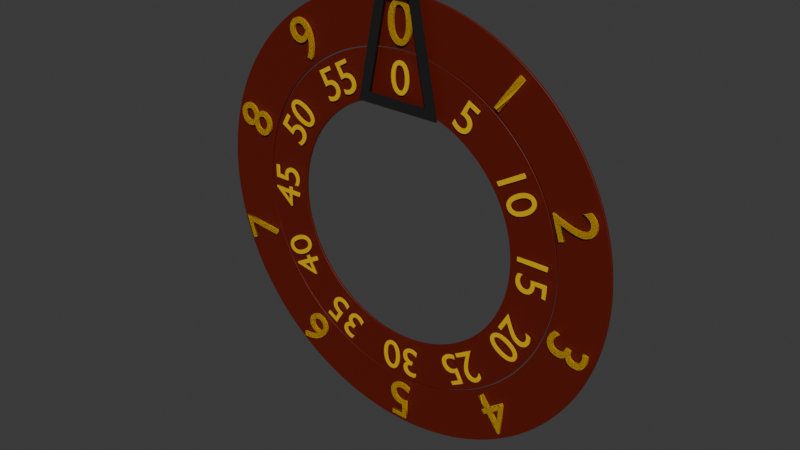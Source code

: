 # Source: StartButton_001.blend  (saved by Blender 4.5.90; exported with 4.5.12 LTS)
import bpy
from mathutils import Matrix  # noqa: F401  (used for matrix-valued properties, if any)

bpy.ops.wm.read_factory_settings(use_empty=True)
scene = bpy.context.scene
scene.name = 'Scene'

# ---- collections
col_collection = bpy.data.collections.new('Collection'); scene.collection.children.link(col_collection)
col_clock = bpy.data.collections.new('Clock'); scene.collection.children.link(col_clock)
col_minutes = bpy.data.collections.new('Minutes'); col_clock.children.link(col_minutes)
col_seconds = bpy.data.collections.new('Seconds'); col_clock.children.link(col_seconds)

# ---- materials (node trees are filled in below, after node groups)
mat_counterframe = bpy.data.materials.new('CounterFrame')
mat_minutesring = bpy.data.materials.new('MinutesRing')
mat_material = bpy.data.materials.new('Material')

# ---- material node trees
mat_counterframe.use_nodes = True; mat_counterframe.node_tree.nodes.clear()
_N = mat_counterframe.node_tree.nodes; _L = mat_counterframe.node_tree.links
n0 = _N.new('ShaderNodeBsdfPrincipled'); n0.name = 'Principled BSDF'; n0.location = (-200, 100)
n0.inputs[0].default_value = (0.01281, 0.01281, 0.01281, 1.0)
n1 = _N.new('ShaderNodeOutputMaterial'); n1.name = 'Material Output'; n1.location = (200, 100)
_L.new(n0.outputs[0], n1.inputs[0])
n1.is_active_output = True
mat_minutesring.use_nodes = True; mat_minutesring.node_tree.nodes.clear()
_N = mat_minutesring.node_tree.nodes; _L = mat_minutesring.node_tree.links
n0 = _N.new('ShaderNodeBsdfPrincipled'); n0.name = 'Principled BSDF'; n0.location = (-200, 100)
n0.inputs[0].default_value = (0.1215, 0.006058, 0.0, 1.0)
n1 = _N.new('ShaderNodeOutputMaterial'); n1.name = 'Material Output'; n1.location = (200, 100)
_L.new(n0.outputs[0], n1.inputs[0])
n1.is_active_output = True
mat_material.use_nodes = True; mat_material.node_tree.nodes.clear()
_N = mat_material.node_tree.nodes; _L = mat_material.node_tree.links
n0 = _N.new('ShaderNodeBsdfPrincipled'); n0.name = 'Principled BSDF'; n0.location = (-200, 100)
n0.inputs[0].default_value = (0.8006, 0.4787, 0.0, 1.0)
n1 = _N.new('ShaderNodeOutputMaterial'); n1.name = 'Material Output'; n1.location = (200, 100)
_L.new(n0.outputs[0], n1.inputs[0])
n1.is_active_output = True

# ---- world
world_world = bpy.data.worlds.new('World'); scene.world = world_world
world_world.use_nodes = True; world_world.node_tree.nodes.clear()
_N = world_world.node_tree.nodes; _L = world_world.node_tree.links
n0 = _N.new('ShaderNodeOutputWorld'); n0.name = 'World Output'; n0.location = (200, 100)
n1 = _N.new('ShaderNodeBackground'); n1.name = 'Background'; n1.location = (-200, 100)
n1.inputs[0].default_value = (0.05088, 0.05088, 0.05088, 1.0)
_L.new(n1.outputs[0], n0.inputs[0])
n0.is_active_output = True
world_world.color = (0.05088, 0.05088, 0.05088)
world_world.sun_shadow_jitter_overblur = 0.0

# ---- meshes
me_cube = bpy.data.meshes.new('Cube')
me_cube.from_pydata([(-0.1959, -0.05815, -0.2481), (-0.09586, -0.05815, 0.2481), (0.1959, -0.05815, -0.2481), (0.09586, -0.05815, 0.2481), (-0.1426, -0.05815, -0.2044), (-0.06016, -0.05815, 0.2044), (0.06016, -0.05815, 0.2044), (0.1426, -0.05815, -0.2044), (-0.1959, -0.06815, -0.2481), (-0.09586, -0.06815, 0.2481), (0.1959, -0.06815, -0.2481), (0.09586, -0.06815, 0.2481), (-0.1426, -0.06815, -0.2044), (-0.06016, -0.06815, 0.2044), (0.06016, -0.06815, 0.2044), (0.1426, -0.06815, -0.2044)], [], [(13, 5, 6, 14), (5, 4, 0, 1), (7, 6, 3, 2), (4, 7, 2, 0), (6, 5, 1, 3), (14, 6, 7, 15), (13, 9, 8, 12), (15, 10, 11, 14), (12, 8, 10, 15), (14, 11, 9, 13), (2, 10, 8, 0), (0, 8, 9, 1), (1, 9, 11, 3), (3, 11, 10, 2), (15, 7, 4, 12), (12, 4, 5, 13)])
_uv = me_cube.uv_layers.new(name='UVMap')
_uv.uv.foreach_set('vector', [0.0, 0.0, 0.0, 0.0, 0.0, 0.0, 0.0, 0.0, 0.0, 0.0, 0.0, 0.0, 0.0, 0.0, 0.0, 0.0, 0.0, 0.0, 0.0, 0.0, 0.0, 0.0, 0.0, 0.0, 0.0, 0.0, 0.0, 0.0, 0.0, 0.0, 0.0, 0.0, 0.0, 0.0, 0.0, 0.0, 0.0, 0.0, 0.0, 0.0, 0.0, 0.0, 0.0, 0.0, 0.0, 0.0, 0.0, 0.0, 0.0, 0.0, 0.0, 0.0, 0.0, 0.0, 0.0, 0.0, 0.0, 0.0, 0.0, 0.0, 0.0, 0.0, 0.0, 0.0, 0.0, 0.0, 0.0, 0.0, 0.0, 0.0, 0.0, 0.0, 0.0, 0.0, 0.0, 0.0, 0.0, 0.0, 0.0, 0.0, 0.0, 0.0, 0.0, 0.0, 0.0, 0.0, 0.0, 0.0, 0.0, 0.0, 0.0, 0.0, 0.0, 0.0, 0.0, 0.0, 0.0, 0.0, 0.0, 0.0, 0.0, 0.0, 0.0, 0.0, 0.0, 0.0, 0.0, 0.0, 0.0, 0.0, 0.0, 0.0, 0.0, 0.0, 0.0, 0.0, 0.0, 0.0, 0.0, 0.0, 0.0, 0.0, 0.0, 0.0, 0.0, 0.0, 0.0, 0.0])
me_cube.materials.append(mat_counterframe)
me_cube.update()
me_circle = bpy.data.meshes.new('Circle')
me_circle.from_pydata([(0.0, 1.0, 0.0), (-0.1951, 0.9808, 0.0), (-0.3827, 0.9239, 0.0), (-0.5556, 0.8315, 0.0), (-0.7071, 0.7071, 0.0), (-0.8315, 0.5556, 0.0), (-0.9239, 0.3827, 0.0), (-0.9808, 0.1951, 0.0), (-1.0, 0.0, 0.0), (-0.9808, -0.1951, 0.0), (-0.9239, -0.3827, 0.0), (-0.8315, -0.5556, 0.0), (-0.7071, -0.7071, 0.0), (-0.5556, -0.8315, 0.0), (-0.3827, -0.9239, 0.0), (-0.1951, -0.9808, 0.0), (0.0, -1.0, 0.0), (0.1951, -0.9808, 0.0), (0.3827, -0.9239, 0.0), (0.5556, -0.8315, 0.0), (0.7071, -0.7071, 0.0), (0.8315, -0.5556, 0.0), (0.9239, -0.3827, 0.0), (0.9808, -0.1951, 0.0), (1.0, 0.0, 0.0), (0.9808, 0.1951, 0.0), (0.9239, 0.3827, 0.0), (0.8315, 0.5556, 0.0), (0.7071, 0.7071, 0.0), (0.5556, 0.8315, 0.0), (0.3827, 0.9239, 0.0), (0.1951, 0.9808, 0.0), (-0.1494, 0.7513, -4.913e-17), (-4.285e-10, 0.766, -4.913e-17), (-0.2931, 0.7077, -4.913e-17), (-0.4256, 0.6369, -4.913e-17), (-0.5417, 0.5417, -4.913e-17), (-0.6369, 0.4256, -4.913e-17), (-0.7077, 0.2931, -4.913e-17), (-0.7513, 0.1494, -4.913e-17), (-0.766, 1.224e-10, -4.913e-17), (-0.7513, -0.1494, -4.913e-17), (-0.7077, -0.2931, -4.913e-17), (-0.6369, -0.4256, -4.913e-17), (-0.5417, -0.5417, -4.913e-17), (-0.4256, -0.6369, -4.913e-17), (-0.2931, -0.7077, -4.913e-17), (-0.1494, -0.7513, -4.913e-17), (-4.285e-10, -0.766, -4.913e-17), (0.1494, -0.7513, -4.913e-17), (0.2931, -0.7077, -4.913e-17), (0.4256, -0.6369, -4.913e-17), (0.5417, -0.5417, -4.913e-17), (0.6369, -0.4256, -4.913e-17), (0.7077, -0.2931, -4.913e-17), (0.7513, -0.1494, -4.913e-17), (0.766, 1.224e-10, -4.913e-17), (0.7513, 0.1494, -4.913e-17), (0.7077, 0.2931, -4.913e-17), (0.6369, 0.4256, -4.913e-17), (0.5417, 0.5417, -4.913e-17), (0.4256, 0.6369, -4.913e-17), (0.2931, 0.7077, -4.913e-17), (0.1494, 0.7513, -4.913e-17), (-1.704e-26, 1.0, 0.01), (-0.1951, 0.9808, 0.01), (-0.3827, 0.9239, 0.01), (-0.5556, 0.8315, 0.01), (-0.7071, 0.7071, 0.01), (-0.8315, 0.5556, 0.01), (-0.9239, 0.3827, 0.01), (-0.9808, 0.1951, 0.01), (-1.0, 0.0, 0.01), (-0.9808, -0.1951, 0.01), (-0.9239, -0.3827, 0.01), (-0.8315, -0.5556, 0.01), (-0.7071, -0.7071, 0.01), (-0.5556, -0.8315, 0.01), (-0.3827, -0.9239, 0.01), (-0.1951, -0.9808, 0.01), (-1.704e-26, -1.0, 0.01), (0.1951, -0.9808, 0.01), (0.3827, -0.9239, 0.01), (0.5556, -0.8315, 0.01), (0.7071, -0.7071, 0.01), (0.8315, -0.5556, 0.01), (0.9239, -0.3827, 0.01), (0.9808, -0.1951, 0.01), (1.0, 0.0, 0.01), (0.9808, 0.1951, 0.01), (0.9239, 0.3827, 0.01), (0.8315, 0.5556, 0.01), (0.7071, 0.7071, 0.01), (0.5556, 0.8315, 0.01), (0.3827, 0.9239, 0.01), (0.1951, 0.9808, 0.01), (-0.1494, 0.7513, 0.01), (-4.285e-10, 0.766, 0.01), (-0.2931, 0.7077, 0.01), (-0.4256, 0.6369, 0.01), (-0.5417, 0.5417, 0.01), (-0.6369, 0.4256, 0.01), (-0.7077, 0.2931, 0.01), (-0.7513, 0.1494, 0.01), (-0.766, 1.224e-10, 0.01), (-0.7513, -0.1494, 0.01), (-0.7077, -0.2931, 0.01), (-0.6369, -0.4256, 0.01), (-0.5417, -0.5417, 0.01), (-0.4256, -0.6369, 0.01), (-0.2931, -0.7077, 0.01), (-0.1494, -0.7513, 0.01), (-4.285e-10, -0.766, 0.01), (0.1494, -0.7513, 0.01), (0.2931, -0.7077, 0.01), (0.4256, -0.6369, 0.01), (0.5417, -0.5417, 0.01), (0.6369, -0.4256, 0.01), (0.7077, -0.2931, 0.01), (0.7513, -0.1494, 0.01), (0.766, 1.224e-10, 0.01), (0.7513, 0.1494, 0.01), (0.7077, 0.2931, 0.01), (0.6369, 0.4256, 0.01), (0.5417, 0.5417, 0.01), (0.4256, 0.6369, 0.01), (0.2931, 0.7077, 0.01), (0.1494, 0.7513, 0.01)], [], [(96, 98, 34, 32), (32, 1, 0, 33), (34, 2, 1, 32), (35, 3, 2, 34), (36, 4, 3, 35), (37, 5, 4, 36), (38, 6, 5, 37), (39, 7, 6, 38), (40, 8, 7, 39), (41, 9, 8, 40), (42, 10, 9, 41), (43, 11, 10, 42), (44, 12, 11, 43), (45, 13, 12, 44), (46, 14, 13, 45), (47, 15, 14, 46), (48, 16, 15, 47), (49, 17, 16, 48), (50, 18, 17, 49), (51, 19, 18, 50), (52, 20, 19, 51), (53, 21, 20, 52), (54, 22, 21, 53), (55, 23, 22, 54), (56, 24, 23, 55), (57, 25, 24, 56), (58, 26, 25, 57), (59, 27, 26, 58), (60, 28, 27, 59), (61, 29, 28, 60), (62, 30, 29, 61), (63, 31, 30, 62), (33, 0, 31, 63), (98, 99, 35, 34), (96, 97, 64, 65), (98, 96, 65, 66), (99, 98, 66, 67), (100, 99, 67, 68), (101, 100, 68, 69), (102, 101, 69, 70), (103, 102, 70, 71), (104, 103, 71, 72), (105, 104, 72, 73), (106, 105, 73, 74), (107, 106, 74, 75), (108, 107, 75, 76), (109, 108, 76, 77), (110, 109, 77, 78), (111, 110, 78, 79), (112, 111, 79, 80), (113, 112, 80, 81), (114, 113, 81, 82), (115, 114, 82, 83), (116, 115, 83, 84), (117, 116, 84, 85), (118, 117, 85, 86), (119, 118, 86, 87), (120, 119, 87, 88), (121, 120, 88, 89), (122, 121, 89, 90), (123, 122, 90, 91), (124, 123, 91, 92), (125, 124, 92, 93), (126, 125, 93, 94), (127, 126, 94, 95), (97, 127, 95, 64), (19, 20, 84, 83), (6, 7, 71, 70), (20, 21, 85, 84), (7, 8, 72, 71), (21, 22, 86, 85), (8, 9, 73, 72), (22, 23, 87, 86), (9, 10, 74, 73), (23, 24, 88, 87), (10, 11, 75, 74), (24, 25, 89, 88), (11, 12, 76, 75), (25, 26, 90, 89), (12, 13, 77, 76), (26, 27, 91, 90), (13, 14, 78, 77), (0, 1, 65, 64), (27, 28, 92, 91), (14, 15, 79, 78), (1, 2, 66, 65), (28, 29, 93, 92), (15, 16, 80, 79), (2, 3, 67, 66), (29, 30, 94, 93), (16, 17, 81, 80), (3, 4, 68, 67), (30, 31, 95, 94), (17, 18, 82, 81), (4, 5, 69, 68), (31, 0, 64, 95), (18, 19, 83, 82), (5, 6, 70, 69), (99, 100, 36, 35), (100, 101, 37, 36), (101, 102, 38, 37), (102, 103, 39, 38), (103, 104, 40, 39), (104, 105, 41, 40), (105, 106, 42, 41), (106, 107, 43, 42), (107, 108, 44, 43), (108, 109, 45, 44), (109, 110, 46, 45), (110, 111, 47, 46), (111, 112, 48, 47), (112, 113, 49, 48), (113, 114, 50, 49), (114, 115, 51, 50), (115, 116, 52, 51), (116, 117, 53, 52), (117, 118, 54, 53), (118, 119, 55, 54), (119, 120, 56, 55), (120, 121, 57, 56), (121, 122, 58, 57), (122, 123, 59, 58), (123, 124, 60, 59), (124, 125, 61, 60), (125, 126, 62, 61), (126, 127, 63, 62), (127, 97, 33, 63), (97, 96, 32, 33)])
_uv = me_circle.uv_layers.new(name='UVMap')
_uv.uv.foreach_set('vector', [0.0, 0.0, 0.0, 0.0, 0.0, 0.0, 0.0, 0.0, 0.0, 0.0, 0.0, 0.0, 0.0, 0.0, 0.0, 0.0, 0.0, 0.0, 0.0, 0.0, 0.0, 0.0, 0.0, 0.0, 0.0, 0.0, 0.0, 0.0, 0.0, 0.0, 0.0, 0.0, 0.0, 0.0, 0.0, 0.0, 0.0, 0.0, 0.0, 0.0, 0.0, 0.0, 0.0, 0.0, 0.0, 0.0, 0.0, 0.0, 0.0, 0.0, 0.0, 0.0, 0.0, 0.0, 0.0, 0.0, 0.0, 0.0, 0.0, 0.0, 0.0, 0.0, 0.0, 0.0, 0.0, 0.0, 0.0, 0.0, 0.0, 0.0, 0.0, 0.0, 0.0, 0.0, 0.0, 0.0, 0.0, 0.0, 0.0, 0.0, 0.0, 0.0, 0.0, 0.0, 0.0, 0.0, 0.0, 0.0, 0.0, 0.0, 0.0, 0.0, 0.0, 0.0, 0.0, 0.0, 0.0, 0.0, 0.0, 0.0, 0.0, 0.0, 0.0, 0.0, 0.0, 0.0, 0.0, 0.0, 0.0, 0.0, 0.0, 0.0, 0.0, 0.0, 0.0, 0.0, 0.0, 0.0, 0.0, 0.0, 0.0, 0.0, 0.0, 0.0, 0.0, 0.0, 0.0, 0.0, 0.0, 0.0, 0.0, 0.0, 0.0, 0.0, 0.0, 0.0, 0.0, 0.0, 0.0, 0.0, 0.0, 0.0, 0.0, 0.0, 0.0, 0.0, 0.0, 0.0, 0.0, 0.0, 0.0, 0.0, 0.0, 0.0, 0.0, 0.0, 0.0, 0.0, 0.0, 0.0, 0.0, 0.0, 0.0, 0.0, 0.0, 0.0, 0.0, 0.0, 0.0, 0.0, 0.0, 0.0, 0.0, 0.0, 0.0, 0.0, 0.0, 0.0, 0.0, 0.0, 0.0, 0.0, 0.0, 0.0, 0.0, 0.0, 0.0, 0.0, 0.0, 0.0, 0.0, 0.0, 0.0, 0.0, 0.0, 0.0, 0.0, 0.0, 0.0, 0.0, 0.0, 0.0, 0.0, 0.0, 0.0, 0.0, 0.0, 0.0, 0.0, 0.0, 0.0, 0.0, 0.0, 0.0, 0.0, 0.0, 0.0, 0.0, 0.0, 0.0, 0.0, 0.0, 0.0, 0.0, 0.0, 0.0, 0.0, 0.0, 0.0, 0.0, 0.0, 0.0, 0.0, 0.0, 0.0, 0.0, 0.0, 0.0, 0.0, 0.0, 0.0, 0.0, 0.0, 0.0, 0.0, 0.0, 0.0, 0.0, 0.0, 0.0, 0.0, 0.0, 0.0, 0.0, 0.0, 0.0, 0.0, 0.0, 0.0, 0.0, 0.0, 0.0, 0.0, 0.0, 0.0, 0.0, 0.0, 0.0, 0.0, 0.0, 0.0, 0.0, 0.0, 0.0, 0.0, 0.0, 0.0, 0.0, 0.0, 0.0, 0.0, 0.0, 0.0, 0.0, 0.0, 0.0, 0.0, 0.0, 0.0, 0.0, 0.0, 0.0, 0.0, 0.0, 0.0, 0.0, 0.0, 0.0, 0.0, 0.0, 0.0, 0.0, 0.0, 0.0, 0.0, 0.0, 0.0, 0.0, 0.0, 0.0, 0.0, 0.0, 0.0, 0.0, 0.0, 0.0, 0.0, 0.0, 0.0, 0.0, 0.0, 0.0, 0.0, 0.0, 0.0, 0.0, 0.0, 0.0, 0.0, 0.0, 0.0, 0.0, 0.0, 0.0, 0.0, 0.0, 0.0, 0.0, 0.0, 0.0, 0.0, 0.0, 0.0, 0.0, 0.0, 0.0, 0.0, 0.0, 0.0, 0.0, 0.0, 0.0, 0.0, 0.0, 0.0, 0.0, 0.0, 0.0, 0.0, 0.0, 0.0, 0.0, 0.0, 0.0, 0.0, 0.0, 0.0, 0.0, 0.0, 0.0, 0.0, 0.0, 0.0, 0.0, 0.0, 0.0, 0.0, 0.0, 0.0, 0.0, 0.0, 0.0, 0.0, 0.0, 0.0, 0.0, 0.0, 0.0, 0.0, 0.0, 0.0, 0.0, 0.0, 0.0, 0.0, 0.0, 0.0, 0.0, 0.0, 0.0, 0.0, 0.0, 0.0, 0.0, 0.0, 0.0, 0.0, 0.0, 0.0, 0.0, 0.0, 0.0, 0.0, 0.0, 0.0, 0.0, 0.0, 0.0, 0.0, 0.0, 0.0, 0.0, 0.0, 0.0, 0.0, 0.0, 0.0, 0.0, 0.0, 0.0, 0.0, 0.0, 0.0, 0.0, 0.0, 0.0, 0.0, 0.0, 0.0, 0.0, 0.0, 0.0, 0.0, 0.0, 0.0, 0.0, 0.0, 0.0, 0.0, 0.0, 0.0, 0.0, 0.0, 0.0, 0.0, 0.0, 0.0, 0.0, 0.0, 0.0, 0.0, 0.0, 0.0, 0.0, 0.0, 0.0, 0.0, 0.0, 0.0, 0.0, 0.0, 0.0, 0.0, 0.0, 0.0, 0.0, 0.0, 0.0, 0.0, 0.0, 0.0, 0.0, 0.0, 0.0, 0.0, 0.0, 0.0, 0.0, 0.0, 0.0, 0.0, 0.0, 0.0, 0.0, 0.0, 0.0, 0.0, 0.0, 0.0, 0.0, 0.0, 0.0, 0.0, 0.0, 0.0, 0.0, 0.0, 0.0, 0.0, 0.0, 0.0, 0.0, 0.0, 0.0, 0.0, 0.0, 0.0, 0.0, 0.0, 0.0, 0.0, 0.0, 0.0, 0.0, 0.0, 0.0, 0.0, 0.0, 0.0, 0.0, 0.0, 0.0, 0.0, 0.0, 0.0, 0.0, 0.0, 0.0, 0.0, 0.0, 0.0, 0.0, 0.0, 0.0, 0.0, 0.0, 0.0, 0.0, 0.0, 0.0, 0.0, 0.0, 0.0, 0.0, 0.0, 0.0, 0.0, 0.0, 0.0, 0.0, 0.0, 0.0, 0.0, 0.0, 0.0, 0.0, 0.0, 0.0, 0.0, 0.0, 0.0, 0.0, 0.0, 0.0, 0.0, 0.0, 0.0, 0.0, 0.0, 0.0, 0.0, 0.0, 0.0, 0.0, 0.0, 0.0, 0.0, 0.0, 0.0, 0.0, 0.0, 0.0, 0.0, 0.0, 0.0, 0.0, 0.0, 0.0, 0.0, 0.0, 0.0, 0.0, 0.0, 0.0, 0.0, 0.0, 0.0, 0.0, 0.0, 0.0, 0.0, 0.0, 0.0, 0.0, 0.0, 0.0, 0.0, 0.0, 0.0, 0.0, 0.0, 0.0, 0.0, 0.0, 0.0, 0.0, 0.0, 0.0, 0.0, 0.0, 0.0, 0.0, 0.0, 0.0, 0.0, 0.0, 0.0, 0.0, 0.0, 0.0, 0.0, 0.0, 0.0, 0.0, 0.0, 0.0, 0.0, 0.0, 0.0, 0.0, 0.0, 0.0, 0.0, 0.0, 0.0, 0.0, 0.0, 0.0, 0.0, 0.0, 0.0, 0.0, 0.0, 0.0, 0.0, 0.0, 0.0, 0.0, 0.0, 0.0, 0.0, 0.0, 0.0, 0.0, 0.0, 0.0, 0.0, 0.0, 0.0, 0.0, 0.0, 0.0, 0.0, 0.0, 0.0, 0.0, 0.0, 0.0, 0.0, 0.0, 0.0, 0.0, 0.0, 0.0, 0.0, 0.0, 0.0, 0.0, 0.0, 0.0, 0.0, 0.0, 0.0, 0.0, 0.0, 0.0, 0.0, 0.0, 0.0, 0.0, 0.0, 0.0, 0.0, 0.0, 0.0, 0.0, 0.0, 0.0, 0.0, 0.0, 0.0, 0.0, 0.0, 0.0, 0.0, 0.0, 0.0, 0.0, 0.0, 0.0, 0.0, 0.0, 0.0, 0.0, 0.0, 0.0, 0.0, 0.0, 0.0, 0.0, 0.0, 0.0, 0.0, 0.0, 0.0, 0.0, 0.0, 0.0, 0.0, 0.0, 0.0, 0.0, 0.0, 0.0, 0.0, 0.0, 0.0, 0.0, 0.0, 0.0, 0.0, 0.0, 0.0, 0.0, 0.0, 0.0, 0.0, 0.0, 0.0, 0.0, 0.0, 0.0, 0.0, 0.0, 0.0, 0.0, 0.0, 0.0, 0.0, 0.0, 0.0, 0.0, 0.0, 0.0, 0.0, 0.0, 0.0, 0.0, 0.0, 0.0, 0.0, 0.0, 0.0, 0.0, 0.0, 0.0, 0.0, 0.0, 0.0, 0.0, 0.0, 0.0, 0.0, 0.0, 0.0, 0.0, 0.0, 0.0, 0.0, 0.0, 0.0, 0.0, 0.0, 0.0, 0.0, 0.0, 0.0, 0.0, 0.0, 0.0, 0.0, 0.0, 0.0, 0.0, 0.0, 0.0, 0.0, 0.0, 0.0, 0.0, 0.0, 0.0, 0.0, 0.0, 0.0, 0.0, 0.0, 0.0, 0.0, 0.0, 0.0, 0.0, 0.0, 0.0, 0.0, 0.0, 0.0, 0.0, 0.0, 0.0, 0.0, 0.0, 0.0, 0.0, 0.0, 0.0, 0.0, 0.0, 0.0, 0.0, 0.0, 0.0, 0.0, 0.0, 0.0, 0.0, 0.0, 0.0, 0.0, 0.0, 0.0, 0.0, 0.0, 0.0, 0.0, 0.0, 0.0, 0.0, 0.0, 0.0, 0.0, 0.0, 0.0, 0.0, 0.0, 0.0, 0.0, 0.0, 0.0, 0.0, 0.0, 0.0, 0.0, 0.0, 0.0, 0.0, 0.0, 0.0, 0.0, 0.0, 0.0, 0.0, 0.0, 0.0, 0.0, 0.0, 0.0, 0.0, 0.0, 0.0, 0.0, 0.0, 0.0, 0.0, 0.0, 0.0, 0.0, 0.0, 0.0, 0.0, 0.0, 0.0, 0.0, 0.0, 0.0, 0.0, 0.0, 0.0, 0.0, 0.0, 0.0, 0.0, 0.0, 0.0, 0.0, 0.0, 0.0, 0.0, 0.0, 0.0, 0.0, 0.0, 0.0, 0.0, 0.0, 0.0, 0.0, 0.0, 0.0, 0.0, 0.0, 0.0, 0.0, 0.0, 0.0, 0.0, 0.0, 0.0, 0.0, 0.0, 0.0, 0.0, 0.0, 0.0, 0.0, 0.0, 0.0, 0.0, 0.0, 0.0, 0.0, 0.0, 0.0, 0.0, 0.0, 0.0, 0.0, 0.0, 0.0, 0.0, 0.0, 0.0, 0.0, 0.0, 0.0, 0.0, 0.0, 0.0, 0.0, 0.0, 0.0, 0.0, 0.0, 0.0, 0.0, 0.0, 0.0, 0.0, 0.0, 0.0, 0.0, 0.0, 0.0, 0.0, 0.0, 0.0, 0.0, 0.0, 0.0, 0.0, 0.0, 0.0, 0.0, 0.0, 0.0, 0.0, 0.0, 0.0, 0.0, 0.0, 0.0, 0.0, 0.0, 0.0])
me_circle.materials.append(mat_minutesring)
me_circle.update()
me_circle_002 = bpy.data.meshes.new('Circle.002')
me_circle_002.from_pydata([(-0.1485, 0.7466, 3.127e-05), (-4.316e-10, 0.7612, 3.127e-05), (-0.2913, 0.7033, 3.127e-05), (-0.4229, 0.6329, 3.127e-05), (-0.5383, 0.5383, 3.127e-05), (-0.6329, 0.4229, 3.127e-05), (-0.7033, 0.2913, 3.127e-05), (-0.7466, 0.1485, 3.127e-05), (-0.7612, 9.181e-11, 3.127e-05), (-0.7466, -0.1485, 3.127e-05), (-0.7033, -0.2913, 3.127e-05), (-0.6329, -0.4229, 3.127e-05), (-0.5383, -0.5383, 3.127e-05), (-0.4229, -0.6329, 3.127e-05), (-0.2913, -0.7033, 3.127e-05), (-0.1485, -0.7466, 3.127e-05), (-4.316e-10, -0.7612, 3.127e-05), (0.1485, -0.7466, 3.127e-05), (0.2913, -0.7033, 3.127e-05), (0.4229, -0.6329, 3.127e-05), (0.5383, -0.5383, 3.127e-05), (0.6329, -0.4229, 3.127e-05), (0.7033, -0.2913, 3.127e-05), (0.7466, -0.1485, 3.127e-05), (0.7612, 9.181e-11, 3.127e-05), (0.7466, 0.1485, 3.127e-05), (0.7033, 0.2913, 3.127e-05), (0.6329, 0.4229, 3.127e-05), (0.5383, 0.5383, 3.127e-05), (0.4229, 0.6329, 3.127e-05), (0.2913, 0.7033, 3.127e-05), (0.1485, 0.7466, 3.127e-05), (-0.107, 0.5382, 3.128e-05), (1.299e-10, 0.5487, 3.128e-05), (-0.21, 0.5069, 3.128e-05), (-0.3048, 0.4562, 3.128e-05), (-0.388, 0.388, 3.128e-05), (-0.4562, 0.3048, 3.128e-05), (-0.5069, 0.21, 3.128e-05), (-0.5382, 0.107, 3.128e-05), (-0.5487, 8.372e-11, 3.127e-05), (-0.5382, -0.107, 3.127e-05), (-0.5069, -0.21, 3.127e-05), (-0.4562, -0.3048, 3.127e-05), (-0.388, -0.388, 3.127e-05), (-0.3048, -0.4562, 3.127e-05), (-0.21, -0.5069, 3.127e-05), (-0.107, -0.5382, 3.126e-05), (1.299e-10, -0.5487, 3.126e-05), (0.107, -0.5382, 3.126e-05), (0.21, -0.5069, 3.127e-05), (0.3048, -0.4562, 3.127e-05), (0.388, -0.388, 3.127e-05), (0.4562, -0.3048, 3.127e-05), (0.5069, -0.21, 3.127e-05), (0.5382, -0.107, 3.127e-05), (0.5487, 8.372e-11, 3.127e-05), (0.5382, 0.107, 3.128e-05), (0.5069, 0.21, 3.128e-05), (0.4562, 0.3048, 3.128e-05), (0.388, 0.388, 3.128e-05), (0.3048, 0.4562, 3.128e-05), (0.21, 0.5069, 3.128e-05), (0.107, 0.5382, 3.128e-05), (-0.107, 0.5382, 0.01), (1.299e-10, 0.5487, 0.01), (-0.21, 0.5069, 0.01), (-0.3048, 0.4562, 0.01), (-0.388, 0.388, 0.01), (-0.4562, 0.3048, 0.01), (-0.5069, 0.21, 0.01), (-0.5382, 0.107, 0.01), (-0.5487, 2.352e-10, 0.01), (-0.5382, -0.107, 0.01), (-0.5069, -0.21, 0.01), (-0.4562, -0.3048, 0.01), (-0.388, -0.388, 0.01), (-0.3048, -0.4562, 0.01), (-0.21, -0.5069, 0.01), (-0.107, -0.5382, 0.01), (1.299e-10, -0.5487, 0.01), (0.107, -0.5382, 0.01), (0.21, -0.5069, 0.01), (0.3048, -0.4562, 0.01), (0.388, -0.388, 0.01), (0.4562, -0.3048, 0.01), (0.5069, -0.21, 0.01), (0.5382, -0.107, 0.01), (0.5487, 2.352e-10, 0.01), (0.5382, 0.107, 0.01), (0.5069, 0.21, 0.01), (0.4562, 0.3048, 0.01), (0.388, 0.388, 0.01), (0.3048, 0.4562, 0.01), (0.21, 0.5069, 0.01), (0.107, 0.5382, 0.01), (-0.1485, 0.7466, 0.01), (-4.316e-10, 0.7612, 0.01), (-0.2913, 0.7033, 0.01), (-0.4229, 0.6329, 0.01), (-0.5383, 0.5383, 0.01), (-0.6329, 0.4229, 0.01), (-0.7033, 0.2913, 0.01), (-0.7466, 0.1485, 0.01), (-0.7612, 9.181e-11, 0.01), (-0.7466, -0.1485, 0.01), (-0.7033, -0.2913, 0.01), (-0.6329, -0.4229, 0.01), (-0.5383, -0.5383, 0.01), (-0.4229, -0.6329, 0.01), (-0.2913, -0.7033, 0.01), (-0.1485, -0.7466, 0.01), (-4.316e-10, -0.7612, 0.01), (0.1485, -0.7466, 0.01), (0.2913, -0.7033, 0.01), (0.4229, -0.6329, 0.01), (0.5383, -0.5383, 0.01), (0.6329, -0.4229, 0.01), (0.7033, -0.2913, 0.01), (0.7466, -0.1485, 0.01), (0.7612, 9.181e-11, 0.01), (0.7466, 0.1485, 0.01), (0.7033, 0.2913, 0.01), (0.6329, 0.4229, 0.01), (0.5383, 0.5383, 0.01), (0.4229, 0.6329, 0.01), (0.2913, 0.7033, 0.01), (0.1485, 0.7466, 0.01)], [], [(64, 65, 97, 96), (32, 0, 1, 33), (34, 2, 0, 32), (35, 3, 2, 34), (36, 4, 3, 35), (37, 5, 4, 36), (38, 6, 5, 37), (39, 7, 6, 38), (40, 8, 7, 39), (41, 9, 8, 40), (42, 10, 9, 41), (43, 11, 10, 42), (44, 12, 11, 43), (45, 13, 12, 44), (46, 14, 13, 45), (47, 15, 14, 46), (48, 16, 15, 47), (49, 17, 16, 48), (50, 18, 17, 49), (51, 19, 18, 50), (52, 20, 19, 51), (53, 21, 20, 52), (54, 22, 21, 53), (55, 23, 22, 54), (56, 24, 23, 55), (57, 25, 24, 56), (58, 26, 25, 57), (59, 27, 26, 58), (60, 28, 27, 59), (61, 29, 28, 60), (62, 30, 29, 61), (63, 31, 30, 62), (33, 1, 31, 63), (66, 64, 96, 98), (67, 66, 98, 99), (68, 67, 99, 100), (69, 68, 100, 101), (70, 69, 101, 102), (71, 70, 102, 103), (72, 71, 103, 104), (73, 72, 104, 105), (74, 73, 105, 106), (75, 74, 106, 107), (76, 75, 107, 108), (77, 76, 108, 109), (78, 77, 109, 110), (79, 78, 110, 111), (80, 79, 111, 112), (81, 80, 112, 113), (82, 81, 113, 114), (83, 82, 114, 115), (84, 83, 115, 116), (85, 84, 116, 117), (86, 85, 117, 118), (87, 86, 118, 119), (88, 87, 119, 120), (89, 88, 120, 121), (90, 89, 121, 122), (91, 90, 122, 123), (92, 91, 123, 124), (93, 92, 124, 125), (94, 93, 125, 126), (95, 94, 126, 127), (65, 95, 127, 97), (29, 30, 126, 125), (3, 4, 100, 99), (42, 41, 73, 74), (30, 31, 127, 126), (4, 5, 101, 100), (43, 42, 74, 75), (31, 1, 97, 127), (5, 6, 102, 101), (44, 43, 75, 76), (6, 7, 103, 102), (45, 44, 76, 77), (7, 8, 104, 103), (46, 45, 77, 78), (8, 9, 105, 104), (47, 46, 78, 79), (9, 10, 106, 105), (48, 47, 79, 80), (10, 11, 107, 106), (49, 48, 80, 81), (11, 12, 108, 107), (50, 49, 81, 82), (12, 13, 109, 108), (51, 50, 82, 83), (13, 14, 110, 109), (52, 51, 83, 84), (14, 15, 111, 110), (53, 52, 84, 85), (15, 16, 112, 111), (54, 53, 85, 86), (16, 17, 113, 112), (55, 54, 86, 87), (17, 18, 114, 113), (56, 55, 87, 88), (18, 19, 115, 114), (57, 56, 88, 89), (19, 20, 116, 115), (58, 57, 89, 90), (20, 21, 117, 116), (59, 58, 90, 91), (32, 33, 65, 64), (21, 22, 118, 117), (60, 59, 91, 92), (34, 32, 64, 66), (22, 23, 119, 118), (61, 60, 92, 93), (35, 34, 66, 67), (23, 24, 120, 119), (62, 61, 93, 94), (36, 35, 67, 68), (24, 25, 121, 120), (63, 62, 94, 95), (37, 36, 68, 69), (25, 26, 122, 121), (33, 63, 95, 65), (38, 37, 69, 70), (26, 27, 123, 122), (1, 0, 96, 97), (39, 38, 70, 71), (27, 28, 124, 123), (0, 2, 98, 96), (40, 39, 71, 72), (28, 29, 125, 124), (2, 3, 99, 98), (41, 40, 72, 73)])
_uv = me_circle_002.uv_layers.new(name='UVMap')
_uv.uv.foreach_set('vector', [0.0, 0.0, 0.0, 0.0, 0.0, 0.0, 0.0, 0.0, 0.0, 0.0, 0.0, 0.0, 0.0, 0.0, 0.0, 0.0, 0.0, 0.0, 0.0, 0.0, 0.0, 0.0, 0.0, 0.0, 0.0, 0.0, 0.0, 0.0, 0.0, 0.0, 0.0, 0.0, 0.0, 0.0, 0.0, 0.0, 0.0, 0.0, 0.0, 0.0, 0.0, 0.0, 0.0, 0.0, 0.0, 0.0, 0.0, 0.0, 0.0, 0.0, 0.0, 0.0, 0.0, 0.0, 0.0, 0.0, 0.0, 0.0, 0.0, 0.0, 0.0, 0.0, 0.0, 0.0, 0.0, 0.0, 0.0, 0.0, 0.0, 0.0, 0.0, 0.0, 0.0, 0.0, 0.0, 0.0, 0.0, 0.0, 0.0, 0.0, 0.0, 0.0, 0.0, 0.0, 0.0, 0.0, 0.0, 0.0, 0.0, 0.0, 0.0, 0.0, 0.0, 0.0, 0.0, 0.0, 0.0, 0.0, 0.0, 0.0, 0.0, 0.0, 0.0, 0.0, 0.0, 0.0, 0.0, 0.0, 0.0, 0.0, 0.0, 0.0, 0.0, 0.0, 0.0, 0.0, 0.0, 0.0, 0.0, 0.0, 0.0, 0.0, 0.0, 0.0, 0.0, 0.0, 0.0, 0.0, 0.0, 0.0, 0.0, 0.0, 0.0, 0.0, 0.0, 0.0, 0.0, 0.0, 0.0, 0.0, 0.0, 0.0, 0.0, 0.0, 0.0, 0.0, 0.0, 0.0, 0.0, 0.0, 0.0, 0.0, 0.0, 0.0, 0.0, 0.0, 0.0, 0.0, 0.0, 0.0, 0.0, 0.0, 0.0, 0.0, 0.0, 0.0, 0.0, 0.0, 0.0, 0.0, 0.0, 0.0, 0.0, 0.0, 0.0, 0.0, 0.0, 0.0, 0.0, 0.0, 0.0, 0.0, 0.0, 0.0, 0.0, 0.0, 0.0, 0.0, 0.0, 0.0, 0.0, 0.0, 0.0, 0.0, 0.0, 0.0, 0.0, 0.0, 0.0, 0.0, 0.0, 0.0, 0.0, 0.0, 0.0, 0.0, 0.0, 0.0, 0.0, 0.0, 0.0, 0.0, 0.0, 0.0, 0.0, 0.0, 0.0, 0.0, 0.0, 0.0, 0.0, 0.0, 0.0, 0.0, 0.0, 0.0, 0.0, 0.0, 0.0, 0.0, 0.0, 0.0, 0.0, 0.0, 0.0, 0.0, 0.0, 0.0, 0.0, 0.0, 0.0, 0.0, 0.0, 0.0, 0.0, 0.0, 0.0, 0.0, 0.0, 0.0, 0.0, 0.0, 0.0, 0.0, 0.0, 0.0, 0.0, 0.0, 0.0, 0.0, 0.0, 0.0, 0.0, 0.0, 0.0, 0.0, 0.0, 0.0, 0.0, 0.0, 0.0, 0.0, 0.0, 0.0, 0.0, 0.0, 0.0, 0.0, 0.0, 0.0, 0.0, 0.0, 0.0, 0.0, 0.0, 0.0, 0.0, 0.0, 0.0, 0.0, 0.0, 0.0, 0.0, 0.0, 0.0, 0.0, 0.0, 0.0, 0.0, 0.0, 0.0, 0.0, 0.0, 0.0, 0.0, 0.0, 0.0, 0.0, 0.0, 0.0, 0.0, 0.0, 0.0, 0.0, 0.0, 0.0, 0.0, 0.0, 0.0, 0.0, 0.0, 0.0, 0.0, 0.0, 0.0, 0.0, 0.0, 0.0, 0.0, 0.0, 0.0, 0.0, 0.0, 0.0, 0.0, 0.0, 0.0, 0.0, 0.0, 0.0, 0.0, 0.0, 0.0, 0.0, 0.0, 0.0, 0.0, 0.0, 0.0, 0.0, 0.0, 0.0, 0.0, 0.0, 0.0, 0.0, 0.0, 0.0, 0.0, 0.0, 0.0, 0.0, 0.0, 0.0, 0.0, 0.0, 0.0, 0.0, 0.0, 0.0, 0.0, 0.0, 0.0, 0.0, 0.0, 0.0, 0.0, 0.0, 0.0, 0.0, 0.0, 0.0, 0.0, 0.0, 0.0, 0.0, 0.0, 0.0, 0.0, 0.0, 0.0, 0.0, 0.0, 0.0, 0.0, 0.0, 0.0, 0.0, 0.0, 0.0, 0.0, 0.0, 0.0, 0.0, 0.0, 0.0, 0.0, 0.0, 0.0, 0.0, 0.0, 0.0, 0.0, 0.0, 0.0, 0.0, 0.0, 0.0, 0.0, 0.0, 0.0, 0.0, 0.0, 0.0, 0.0, 0.0, 0.0, 0.0, 0.0, 0.0, 0.0, 0.0, 0.0, 0.0, 0.0, 0.0, 0.0, 0.0, 0.0, 0.0, 0.0, 0.0, 0.0, 0.0, 0.0, 0.0, 0.0, 0.0, 0.0, 0.0, 0.0, 0.0, 0.0, 0.0, 0.0, 0.0, 0.0, 0.0, 0.0, 0.0, 0.0, 0.0, 0.0, 0.0, 0.0, 0.0, 0.0, 0.0, 0.0, 0.0, 0.0, 0.0, 0.0, 0.0, 0.0, 0.0, 0.0, 0.0, 0.0, 0.0, 0.0, 0.0, 0.0, 0.0, 0.0, 0.0, 0.0, 0.0, 0.0, 0.0, 0.0, 0.0, 0.0, 0.0, 0.0, 0.0, 0.0, 0.0, 0.0, 0.0, 0.0, 0.0, 0.0, 0.0, 0.0, 0.0, 0.0, 0.0, 0.0, 0.0, 0.0, 0.0, 0.0, 0.0, 0.0, 0.0, 0.0, 0.0, 0.0, 0.0, 0.0, 0.0, 0.0, 0.0, 0.0, 0.0, 0.0, 0.0, 0.0, 0.0, 0.0, 0.0, 0.0, 0.0, 0.0, 0.0, 0.0, 0.0, 0.0, 0.0, 0.0, 0.0, 0.0, 0.0, 0.0, 0.0, 0.0, 0.0, 0.0, 0.0, 0.0, 0.0, 0.0, 0.0, 0.0, 0.0, 0.0, 0.0, 0.0, 0.0, 0.0, 0.0, 0.0, 0.0, 0.0, 0.0, 0.0, 0.0, 0.0, 0.0, 0.0, 0.0, 0.0, 0.0, 0.0, 0.0, 0.0, 0.0, 0.0, 0.0, 0.0, 0.0, 0.0, 0.0, 0.0, 0.0, 0.0, 0.0, 0.0, 0.0, 0.0, 0.0, 0.0, 0.0, 0.0, 0.0, 0.0, 0.0, 0.0, 0.0, 0.0, 0.0, 0.0, 0.0, 0.0, 0.0, 0.0, 0.0, 0.0, 0.0, 0.0, 0.0, 0.0, 0.0, 0.0, 0.0, 0.0, 0.0, 0.0, 0.0, 0.0, 0.0, 0.0, 0.0, 0.0, 0.0, 0.0, 0.0, 0.0, 0.0, 0.0, 0.0, 0.0, 0.0, 0.0, 0.0, 0.0, 0.0, 0.0, 0.0, 0.0, 0.0, 0.0, 0.0, 0.0, 0.0, 0.0, 0.0, 0.0, 0.0, 0.0, 0.0, 0.0, 0.0, 0.0, 0.0, 0.0, 0.0, 0.0, 0.0, 0.0, 0.0, 0.0, 0.0, 0.0, 0.0, 0.0, 0.0, 0.0, 0.0, 0.0, 0.0, 0.0, 0.0, 0.0, 0.0, 0.0, 0.0, 0.0, 0.0, 0.0, 0.0, 0.0, 0.0, 0.0, 0.0, 0.0, 0.0, 0.0, 0.0, 0.0, 0.0, 0.0, 0.0, 0.0, 0.0, 0.0, 0.0, 0.0, 0.0, 0.0, 0.0, 0.0, 0.0, 0.0, 0.0, 0.0, 0.0, 0.0, 0.0, 0.0, 0.0, 0.0, 0.0, 0.0, 0.0, 0.0, 0.0, 0.0, 0.0, 0.0, 0.0, 0.0, 0.0, 0.0, 0.0, 0.0, 0.0, 0.0, 0.0, 0.0, 0.0, 0.0, 0.0, 0.0, 0.0, 0.0, 0.0, 0.0, 0.0, 0.0, 0.0, 0.0, 0.0, 0.0, 0.0, 0.0, 0.0, 0.0, 0.0, 0.0, 0.0, 0.0, 0.0, 0.0, 0.0, 0.0, 0.0, 0.0, 0.0, 0.0, 0.0, 0.0, 0.0, 0.0, 0.0, 0.0, 0.0, 0.0, 0.0, 0.0, 0.0, 0.0, 0.0, 0.0, 0.0, 0.0, 0.0, 0.0, 0.0, 0.0, 0.0, 0.0, 0.0, 0.0, 0.0, 0.0, 0.0, 0.0, 0.0, 0.0, 0.0, 0.0, 0.0, 0.0, 0.0, 0.0, 0.0, 0.0, 0.0, 0.0, 0.0, 0.0, 0.0, 0.0, 0.0, 0.0, 0.0, 0.0, 0.0, 0.0, 0.0, 0.0, 0.0, 0.0, 0.0, 0.0, 0.0, 0.0, 0.0, 0.0, 0.0, 0.0, 0.0, 0.0, 0.0, 0.0, 0.0, 0.0, 0.0, 0.0, 0.0, 0.0, 0.0, 0.0, 0.0, 0.0, 0.0, 0.0, 0.0, 0.0, 0.0, 0.0, 0.0, 0.0, 0.0, 0.0, 0.0, 0.0, 0.0, 0.0, 0.0, 0.0, 0.0, 0.0, 0.0, 0.0, 0.0, 0.0, 0.0, 0.0, 0.0, 0.0, 0.0, 0.0, 0.0, 0.0, 0.0, 0.0, 0.0, 0.0, 0.0, 0.0, 0.0, 0.0, 0.0, 0.0, 0.0, 0.0, 0.0, 0.0, 0.0, 0.0, 0.0, 0.0, 0.0, 0.0, 0.0, 0.0, 0.0, 0.0, 0.0, 0.0, 0.0, 0.0, 0.0, 0.0, 0.0, 0.0, 0.0, 0.0, 0.0, 0.0, 0.0, 0.0, 0.0, 0.0, 0.0, 0.0, 0.0, 0.0, 0.0, 0.0, 0.0, 0.0, 0.0, 0.0, 0.0, 0.0, 0.0, 0.0, 0.0, 0.0, 0.0, 0.0, 0.0, 0.0, 0.0, 0.0, 0.0, 0.0, 0.0, 0.0, 0.0, 0.0, 0.0, 0.0, 0.0, 0.0, 0.0, 0.0, 0.0, 0.0, 0.0, 0.0, 0.0, 0.0, 0.0, 0.0, 0.0, 0.0, 0.0, 0.0, 0.0, 0.0, 0.0, 0.0, 0.0, 0.0, 0.0, 0.0, 0.0, 0.0, 0.0, 0.0, 0.0, 0.0, 0.0, 0.0, 0.0, 0.0, 0.0, 0.0, 0.0, 0.0, 0.0, 0.0, 0.0, 0.0, 0.0, 0.0, 0.0, 0.0, 0.0, 0.0, 0.0, 0.0, 0.0, 0.0, 0.0, 0.0, 0.0, 0.0, 0.0, 0.0, 0.0, 0.0, 0.0, 0.0, 0.0, 0.0, 0.0, 0.0, 0.0, 0.0, 0.0, 0.0, 0.0, 0.0, 0.0, 0.0, 0.0, 0.0, 0.0, 0.0, 0.0, 0.0, 0.0, 0.0, 0.0, 0.0, 0.0, 0.0, 0.0])
me_circle_002.materials.append(mat_minutesring)
me_circle_002.update()

# ---- curves / text
txt_text = bpy.data.curves.new('Text', 'FONT')
txt_text.dimensions = '2D'
txt_text.body = '0'
txt_text.materials.append(mat_material)
txt_text.extrude = 0.005
txt_text.size = 0.2635
txt_text.offset_x = -0.06605
txt_text.offset_y = 0.7836
txt_text_010 = bpy.data.curves.new('Text.010', 'FONT')
txt_text_010.dimensions = '2D'
txt_text_010.body = '1'
txt_text_010.materials.append(mat_material)
txt_text_010.extrude = 0.005
txt_text_010.size = 0.2635
txt_text_010.offset_x = -0.06605
txt_text_010.offset_y = 0.7836
txt_text_011 = bpy.data.curves.new('Text.011', 'FONT')
txt_text_011.dimensions = '2D'
txt_text_011.body = '2'
txt_text_011.materials.append(mat_material)
txt_text_011.extrude = 0.005
txt_text_011.size = 0.2635
txt_text_011.offset_x = -0.06605
txt_text_011.offset_y = 0.7836
txt_text_012 = bpy.data.curves.new('Text.012', 'FONT')
txt_text_012.dimensions = '2D'
txt_text_012.body = '3'
txt_text_012.materials.append(mat_material)
txt_text_012.extrude = 0.005
txt_text_012.size = 0.2635
txt_text_012.offset_x = -0.06605
txt_text_012.offset_y = 0.7836
txt_text_013 = bpy.data.curves.new('Text.013', 'FONT')
txt_text_013.dimensions = '2D'
txt_text_013.body = '4'
txt_text_013.materials.append(mat_material)
txt_text_013.extrude = 0.005
txt_text_013.size = 0.2635
txt_text_013.offset_x = -0.06605
txt_text_013.offset_y = 0.7836
txt_text_014 = bpy.data.curves.new('Text.014', 'FONT')
txt_text_014.dimensions = '2D'
txt_text_014.body = '5'
txt_text_014.materials.append(mat_material)
txt_text_014.extrude = 0.005
txt_text_014.size = 0.2635
txt_text_014.offset_x = -0.06605
txt_text_014.offset_y = 0.7836
txt_text_015 = bpy.data.curves.new('Text.015', 'FONT')
txt_text_015.dimensions = '2D'
txt_text_015.body = '6'
txt_text_015.materials.append(mat_material)
txt_text_015.extrude = 0.005
txt_text_015.size = 0.2635
txt_text_015.offset_x = -0.06605
txt_text_015.offset_y = 0.7836
txt_text_016 = bpy.data.curves.new('Text.016', 'FONT')
txt_text_016.dimensions = '2D'
txt_text_016.body = '7'
txt_text_016.materials.append(mat_material)
txt_text_016.extrude = 0.005
txt_text_016.size = 0.2635
txt_text_016.offset_x = -0.06605
txt_text_016.offset_y = 0.7836
txt_text_017 = bpy.data.curves.new('Text.017', 'FONT')
txt_text_017.dimensions = '2D'
txt_text_017.body = '8'
txt_text_017.materials.append(mat_material)
txt_text_017.extrude = 0.005
txt_text_017.size = 0.2635
txt_text_017.offset_x = -0.06605
txt_text_017.offset_y = 0.7836
txt_text_018 = bpy.data.curves.new('Text.018', 'FONT')
txt_text_018.dimensions = '2D'
txt_text_018.body = '9'
txt_text_018.materials.append(mat_material)
txt_text_018.extrude = 0.005
txt_text_018.size = 0.2635
txt_text_018.offset_x = -0.06605
txt_text_018.offset_y = 0.7836
txt_text_009 = bpy.data.curves.new('Text.009', 'FONT')
txt_text_009.dimensions = '2D'
txt_text_009.body = '0'
txt_text_009.materials.append(mat_material)
txt_text_009.extrude = 0.01
txt_text_009.offset_x = -0.2507
txt_text_009.offset_y = 2.854
txt_text_019 = bpy.data.curves.new('Text.019', 'FONT')
txt_text_019.dimensions = '2D'
txt_text_019.body = '5'
txt_text_019.materials.append(mat_material)
txt_text_019.extrude = 0.01
txt_text_019.offset_x = -0.2507
txt_text_019.offset_y = 2.854
txt_text_020 = bpy.data.curves.new('Text.020', 'FONT')
txt_text_020.dimensions = '2D'
txt_text_020.body = '10'
txt_text_020.materials.append(mat_material)
txt_text_020.extrude = 0.01
txt_text_020.offset_x = -0.523
txt_text_020.offset_y = 2.871
txt_text_030 = bpy.data.curves.new('Text.030', 'FONT')
txt_text_030.dimensions = '2D'
txt_text_030.body = '15'
txt_text_030.materials.append(mat_material)
txt_text_030.extrude = 0.01
txt_text_030.offset_x = -0.523
txt_text_030.offset_y = 2.871
txt_text_031 = bpy.data.curves.new('Text.031', 'FONT')
txt_text_031.dimensions = '2D'
txt_text_031.body = '20'
txt_text_031.materials.append(mat_material)
txt_text_031.extrude = 0.01
txt_text_031.offset_x = -0.523
txt_text_031.offset_y = 2.871
txt_text_032 = bpy.data.curves.new('Text.032', 'FONT')
txt_text_032.dimensions = '2D'
txt_text_032.body = '25'
txt_text_032.materials.append(mat_material)
txt_text_032.extrude = 0.01
txt_text_032.offset_x = -0.523
txt_text_032.offset_y = 2.871
txt_text_033 = bpy.data.curves.new('Text.033', 'FONT')
txt_text_033.dimensions = '2D'
txt_text_033.body = '30'
txt_text_033.materials.append(mat_material)
txt_text_033.extrude = 0.01
txt_text_033.offset_x = -0.523
txt_text_033.offset_y = 2.871
txt_text_034 = bpy.data.curves.new('Text.034', 'FONT')
txt_text_034.dimensions = '2D'
txt_text_034.body = '35'
txt_text_034.materials.append(mat_material)
txt_text_034.extrude = 0.01
txt_text_034.offset_x = -0.523
txt_text_034.offset_y = 2.871
txt_text_035 = bpy.data.curves.new('Text.035', 'FONT')
txt_text_035.dimensions = '2D'
txt_text_035.body = '40'
txt_text_035.materials.append(mat_material)
txt_text_035.extrude = 0.01
txt_text_035.offset_x = -0.523
txt_text_035.offset_y = 2.871
txt_text_036 = bpy.data.curves.new('Text.036', 'FONT')
txt_text_036.dimensions = '2D'
txt_text_036.body = '45'
txt_text_036.materials.append(mat_material)
txt_text_036.extrude = 0.01
txt_text_036.offset_x = -0.523
txt_text_036.offset_y = 2.871
txt_text_037 = bpy.data.curves.new('Text.037', 'FONT')
txt_text_037.dimensions = '2D'
txt_text_037.body = '50'
txt_text_037.materials.append(mat_material)
txt_text_037.extrude = 0.01
txt_text_037.offset_x = -0.523
txt_text_037.offset_y = 2.871
txt_text_038 = bpy.data.curves.new('Text.038', 'FONT')
txt_text_038.dimensions = '2D'
txt_text_038.body = '55'
txt_text_038.materials.append(mat_material)
txt_text_038.extrude = 0.01
txt_text_038.offset_x = -0.523
txt_text_038.offset_y = 2.871

# ---- objects
ob_empty = bpy.data.objects.new('Empty', None)
ob_counterboarder = bpy.data.objects.new('CounterBoarder', me_cube)
ob_minutesring = bpy.data.objects.new('MinutesRing', me_circle)
ob_text = bpy.data.objects.new('Text', txt_text)
ob_text_001 = bpy.data.objects.new('Text.001', txt_text_010)
ob_text_002 = bpy.data.objects.new('Text.002', txt_text_011)
ob_text_003 = bpy.data.objects.new('Text.003', txt_text_012)
ob_text_004 = bpy.data.objects.new('Text.004', txt_text_013)
ob_text_005 = bpy.data.objects.new('Text.005', txt_text_014)
ob_text_006 = bpy.data.objects.new('Text.006', txt_text_015)
ob_text_007 = bpy.data.objects.new('Text.007', txt_text_016)
ob_text_008 = bpy.data.objects.new('Text.008', txt_text_017)
ob_text_010 = bpy.data.objects.new('Text.010', txt_text_018)
ob_minutes = bpy.data.objects.new('Minutes', None)
ob_secondsring = bpy.data.objects.new('SecondsRing', me_circle_002)
ob_text_009 = bpy.data.objects.new('Text.009', txt_text_009)
ob_text_011 = bpy.data.objects.new('Text.011', txt_text_019)
ob_text_012 = bpy.data.objects.new('Text.012', txt_text_020)
ob_text_022 = bpy.data.objects.new('Text.022', txt_text_030)
ob_text_013 = bpy.data.objects.new('Text.013', txt_text_031)
ob_text_014 = bpy.data.objects.new('Text.014', txt_text_032)
ob_text_015 = bpy.data.objects.new('Text.015', txt_text_033)
ob_text_016 = bpy.data.objects.new('Text.016', txt_text_034)
ob_text_017 = bpy.data.objects.new('Text.017', txt_text_035)
ob_text_018 = bpy.data.objects.new('Text.018', txt_text_036)
ob_text_019 = bpy.data.objects.new('Text.019', txt_text_037)
ob_text_020 = bpy.data.objects.new('Text.020', txt_text_038)
ob_seconds = bpy.data.objects.new('Seconds', None)

# ---- transforms, parenting, visibility, modifiers, constraints
ob_empty.location = (0.005986, 2.114e-08, -0.1574)
ob_empty.rotation_euler = (1.571, -0.0, -0.0)
ob_empty.scale = (0.6422, 0.6422, 0.6422)
ob_empty.empty_display_type = 'IMAGE'
ob_empty.empty_display_size = 5.0
ob_counterboarder.location = (0.0, 0.02455, 0.7679)
ob_minutesring.parent = ob_minutes
ob_minutesring.matrix_parent_inverse = Matrix(((1.0, -0.0, -0.0, -0.0), (-0.0, 1.0, 0.0, 0.02), (-0.0, -0.0, 1.0, -0.0), (-0.0, 0.0, -0.0, 1.0)))
ob_minutesring.location = (0.0, 0.0, 0.0)
ob_minutesring.rotation_euler = (1.571, -0.0, -0.0)
_m = ob_minutesring.modifiers.new('Bevel', 'BEVEL')
_m.width = 0.002
_m.width_pct = 0.002
_m.segments = 3
_m = ob_minutesring.modifiers.new('Subdivision', 'SUBSURF')
_m.levels = 3
ob_text.parent = ob_minutes
ob_text.matrix_parent_inverse = Matrix(((1.0, -0.0, -0.0, -0.0), (-0.0, 1.0, 0.0, 0.02), (-0.0, -0.0, 1.0, -0.0), (-0.0, 0.0, -0.0, 1.0)))
ob_text.location = (0.0, -0.02, 0.0)
ob_text.rotation_euler = (1.571, -0.0, -0.0)
_m = ob_text.modifiers.new('Array', 'ARRAY')
_m.count = 6
_m.use_relative_offset = False
_m.use_object_offset = True
ob_text_001.parent = ob_minutes
ob_text_001.matrix_parent_inverse = Matrix(((1.0, -0.0, -0.0, -0.0), (-0.0, 1.0, 0.0, 0.02), (-0.0, -0.0, 1.0, -0.0), (-0.0, 0.0, -0.0, 1.0)))
ob_text_001.location = (1.579e-09, -0.02, -5.132e-10)
ob_text_001.rotation_euler = (1.571, 0.6283, 9.762e-08)
_m = ob_text_001.modifiers.new('Array', 'ARRAY')
_m.count = 6
_m.use_relative_offset = False
_m.use_object_offset = True
ob_text_002.parent = ob_minutes
ob_text_002.matrix_parent_inverse = Matrix(((1.0, -0.0, -0.0, -0.0), (-0.0, 1.0, 0.0, 0.02), (-0.0, -0.0, 1.0, -0.0), (-0.0, 0.0, -0.0, 1.0)))
ob_text_002.location = (2.556e-09, -0.02, -1.857e-09)
ob_text_002.rotation_euler = (1.571, 1.257, 4.135e-07)
_m = ob_text_002.modifiers.new('Array', 'ARRAY')
_m.count = 6
_m.use_relative_offset = False
_m.use_object_offset = True
ob_text_003.parent = ob_minutes
ob_text_003.matrix_parent_inverse = Matrix(((1.0, -0.0, -0.0, -0.0), (-0.0, 1.0, 0.0, 0.02), (-0.0, -0.0, 1.0, -0.0), (-0.0, 0.0, -0.0, 1.0)))
ob_text_003.location = (2.556e-09, -0.02, -3.518e-09)
ob_text_003.rotation_euler = (1.571, 1.885, -4.135e-07)
_m = ob_text_003.modifiers.new('Array', 'ARRAY')
_m.count = 6
_m.use_relative_offset = False
_m.use_object_offset = True
ob_text_004.parent = ob_minutes
ob_text_004.matrix_parent_inverse = Matrix(((1.0, -0.0, -0.0, -0.0), (-0.0, 1.0, 0.0, 0.02), (-0.0, -0.0, 1.0, -0.0), (-0.0, 0.0, -0.0, 1.0)))
ob_text_004.location = (1.579e-09, -0.02, -4.861e-09)
ob_text_004.rotation_euler = (1.571, 2.513, -9.762e-08)
_m = ob_text_004.modifiers.new('Array', 'ARRAY')
_m.count = 6
_m.use_relative_offset = False
_m.use_object_offset = True
ob_text_005.parent = ob_minutes
ob_text_005.matrix_parent_inverse = Matrix(((1.0, -0.0, -0.0, -0.0), (-0.0, 1.0, 0.0, 0.02), (-0.0, -0.0, 1.0, -0.0), (-0.0, 0.0, -0.0, 1.0)))
ob_text_005.location = (-2.22e-16, -0.02, -5.374e-09)
ob_text_005.rotation_euler = (1.571, 3.142, -4.441e-14)
_m = ob_text_005.modifiers.new('Array', 'ARRAY')
_m.count = 6
_m.use_relative_offset = False
_m.use_object_offset = True
ob_text_006.parent = ob_minutes
ob_text_006.matrix_parent_inverse = Matrix(((1.0, -0.0, -0.0, -0.0), (-0.0, 1.0, 0.0, 0.02), (-0.0, -0.0, 1.0, -0.0), (-0.0, 0.0, -0.0, 1.0)))
ob_text_006.location = (-1.579e-09, -0.02, -4.861e-09)
ob_text_006.rotation_euler = (1.571, 3.77, 9.762e-08)
_m = ob_text_006.modifiers.new('Array', 'ARRAY')
_m.count = 6
_m.use_relative_offset = False
_m.use_object_offset = True
ob_text_007.parent = ob_minutes
ob_text_007.matrix_parent_inverse = Matrix(((1.0, -0.0, -0.0, -0.0), (-0.0, 1.0, 0.0, 0.02), (-0.0, -0.0, 1.0, -0.0), (-0.0, 0.0, -0.0, 1.0)))
ob_text_007.location = (-2.556e-09, -0.02, -3.518e-09)
ob_text_007.rotation_euler = (1.571, 4.398, 4.135e-07)
_m = ob_text_007.modifiers.new('Array', 'ARRAY')
_m.count = 6
_m.use_relative_offset = False
_m.use_object_offset = True
ob_text_008.parent = ob_minutes
ob_text_008.matrix_parent_inverse = Matrix(((1.0, -0.0, -0.0, -0.0), (-0.0, 1.0, 0.0, 0.02), (-0.0, -0.0, 1.0, -0.0), (-0.0, 0.0, -0.0, 1.0)))
ob_text_008.location = (-2.556e-09, -0.02, -1.857e-09)
ob_text_008.rotation_euler = (1.571, 5.027, -4.135e-07)
_m = ob_text_008.modifiers.new('Array', 'ARRAY')
_m.count = 6
_m.use_relative_offset = False
_m.use_object_offset = True
ob_text_010.parent = ob_minutes
ob_text_010.matrix_parent_inverse = Matrix(((1.0, -0.0, -0.0, -0.0), (-0.0, 1.0, 0.0, 0.02), (-0.0, -0.0, 1.0, -0.0), (-0.0, 0.0, -0.0, 1.0)))
ob_text_010.location = (-1.579e-09, -0.02, -5.132e-10)
ob_text_010.rotation_euler = (1.571, 5.655, -9.762e-08)
_m = ob_text_010.modifiers.new('Array', 'ARRAY')
_m.count = 6
_m.use_relative_offset = False
_m.use_object_offset = True
ob_minutes.location = (0.0, -0.02, 0.0)
ob_secondsring.parent = ob_seconds
ob_secondsring.matrix_parent_inverse = Matrix(((1.0, -0.0, -0.0, -0.0), (-0.0, 1.0, 0.0, 0.02), (-0.0, -0.0, 1.0, -0.0), (-0.0, 0.0, -0.0, 1.0)))
ob_secondsring.location = (0.0, 0.0, 0.0)
ob_secondsring.rotation_euler = (1.571, -0.0, -0.0)
_m = ob_secondsring.modifiers.new('Bevel', 'BEVEL')
_m.width = 0.002
_m.width_pct = 0.002
_m.segments = 3
_m = ob_secondsring.modifiers.new('Subdivision', 'SUBSURF')
_m.levels = 3
ob_text_009.parent = ob_seconds
ob_text_009.matrix_parent_inverse = Matrix(((1.0, -0.0, -0.0, -0.0), (-0.0, 1.0, 0.0, 0.02), (-0.0, -0.0, 1.0, -0.0), (-0.0, 0.0, -0.0, 1.0)))
ob_text_009.location = (7.451e-09, -0.02, 0.0)
ob_text_009.rotation_euler = (1.571, -0.0, 0.0)
ob_text_009.delta_scale = (0.2033, 0.2033, 0.2033)
ob_text_011.parent = ob_seconds
ob_text_011.matrix_parent_inverse = Matrix(((1.0, -0.0, -0.0, -0.0), (-0.0, 1.0, 0.0, 0.02), (-0.0, -0.0, 1.0, -0.0), (-0.0, 0.0, -0.0, 1.0)))
ob_text_011.location = (7.796e-09, -0.02, -4.085e-09)
ob_text_011.rotation_euler = (1.571, 0.5236, 7.757e-08)
ob_text_011.scale = (0.2033, 0.2033, 0.2033)
ob_text_012.parent = ob_seconds
ob_text_012.matrix_parent_inverse = Matrix(((1.0, -0.0, -0.0, -0.0), (-0.0, 1.0, 0.0, 0.02), (-0.0, -0.0, 1.0, -0.0), (-0.0, 0.0, -0.0, 1.0)))
ob_text_012.location = (0.0, -0.02, -2.98e-08)
ob_text_012.rotation_euler = (1.571, 1.05, 2.341e-07)
ob_text_012.scale = (0.2033, 0.2033, 0.2033)
ob_text_022.parent = ob_seconds
ob_text_022.matrix_parent_inverse = Matrix(((1.0, -0.0, -0.0, -0.0), (-0.0, 1.0, 0.0, 0.02), (-0.0, -0.0, 1.0, -0.0), (-0.0, 0.0, -0.0, 1.0)))
ob_text_022.location = (0.0, -0.02, -2.98e-08)
ob_text_022.rotation_euler = (1.571, 1.573, -5.365e-05)
ob_text_022.scale = (0.2033, 0.2033, 0.2033)
ob_text_013.parent = ob_seconds
ob_text_013.matrix_parent_inverse = Matrix(((1.0, -0.0, -0.0, -0.0), (-0.0, 1.0, 0.0, 0.02), (-0.0, -0.0, 1.0, -0.0), (-0.0, 0.0, -0.0, 1.0)))
ob_text_013.location = (0.0, -0.02, -2.98e-08)
ob_text_013.rotation_euler = (1.571, 2.097, -3.651e-07)
ob_text_013.scale = (0.2033, 0.2033, 0.2033)
ob_text_014.parent = ob_seconds
ob_text_014.matrix_parent_inverse = Matrix(((1.0, -0.0, -0.0, -0.0), (-0.0, 1.0, 0.0, 0.02), (-0.0, -0.0, 1.0, -0.0), (-0.0, 0.0, -0.0, 1.0)))
ob_text_014.location = (0.0, -0.02, -2.98e-08)
ob_text_014.rotation_euler = (1.571, 2.62, -2.111e-07)
ob_text_014.scale = (0.2033, 0.2033, 0.2033)
ob_text_015.parent = ob_seconds
ob_text_015.matrix_parent_inverse = Matrix(((1.0, -0.0, -0.0, -0.0), (-0.0, 1.0, 0.0, 0.02), (-0.0, -0.0, 1.0, -0.0), (-0.0, 0.0, -0.0, 1.0)))
ob_text_015.location = (0.0, -0.02, -2.98e-08)
ob_text_015.rotation_euler = (1.571, 3.144, -1.337e-07)
ob_text_015.scale = (0.2033, 0.2033, 0.2033)
ob_text_016.parent = ob_seconds
ob_text_016.matrix_parent_inverse = Matrix(((1.0, -0.0, -0.0, -0.0), (-0.0, 1.0, 0.0, 0.02), (-0.0, -0.0, 1.0, -0.0), (-0.0, 0.0, -0.0, 1.0)))
ob_text_016.location = (0.0, -0.02, -2.98e-08)
ob_text_016.rotation_euler = (1.571, 3.668, -5.595e-08)
ob_text_016.scale = (0.2033, 0.2033, 0.2033)
ob_text_017.parent = ob_seconds
ob_text_017.matrix_parent_inverse = Matrix(((1.0, -0.0, -0.0, -0.0), (-0.0, 1.0, 0.0, 0.02), (-0.0, -0.0, 1.0, -0.0), (-0.0, 0.0, -0.0, 1.0)))
ob_text_017.location = (0.0, -0.02, -2.98e-08)
ob_text_017.rotation_euler = (1.571, 4.191, 1.004e-07)
ob_text_017.scale = (0.2033, 0.2033, 0.2033)
ob_text_018.parent = ob_seconds
ob_text_018.matrix_parent_inverse = Matrix(((1.0, -0.0, -0.0, -0.0), (-0.0, 1.0, 0.0, 0.02), (-0.0, -0.0, 1.0, -0.0), (-0.0, 0.0, -0.0, 1.0)))
ob_text_018.location = (0.0, -0.02, -2.98e-08)
ob_text_018.rotation_euler = (1.571, 4.715, -5.391e-05)
ob_text_018.scale = (0.2033, 0.2033, 0.2033)
ob_text_019.parent = ob_seconds
ob_text_019.matrix_parent_inverse = Matrix(((1.0, -0.0, -0.0, -0.0), (-0.0, 1.0, 0.0, 0.02), (-0.0, -0.0, 1.0, -0.0), (-0.0, 0.0, -0.0, 1.0)))
ob_text_019.location = (0.0, -0.02, -2.98e-08)
ob_text_019.rotation_euler = (1.571, 5.238, -3.664e-07)
ob_text_019.scale = (0.2033, 0.2033, 0.2033)
ob_text_020.parent = ob_seconds
ob_text_020.matrix_parent_inverse = Matrix(((1.0, -0.0, -0.0, -0.0), (-0.0, 1.0, 0.0, 0.02), (-0.0, -0.0, 1.0, -0.0), (-0.0, 0.0, -0.0, 1.0)))
ob_text_020.location = (0.0, -0.02, -2.98e-08)
ob_text_020.rotation_euler = (1.571, 5.762, -2.119e-07)
ob_text_020.scale = (0.2033, 0.2033, 0.2033)
ob_seconds.location = (0.0, -0.02, 0.0)

# ---- collection membership
col_collection.objects.link(ob_empty)
col_clock.objects.link(ob_counterboarder)
col_minutes.objects.link(ob_minutesring)
col_minutes.objects.link(ob_text)
col_minutes.objects.link(ob_text_001)
col_minutes.objects.link(ob_text_002)
col_minutes.objects.link(ob_text_003)
col_minutes.objects.link(ob_text_004)
col_minutes.objects.link(ob_text_005)
col_minutes.objects.link(ob_text_006)
col_minutes.objects.link(ob_text_007)
col_minutes.objects.link(ob_text_008)
col_minutes.objects.link(ob_text_010)
col_minutes.objects.link(ob_minutes)
col_seconds.objects.link(ob_secondsring)
col_seconds.objects.link(ob_text_009)
col_seconds.objects.link(ob_text_011)
col_seconds.objects.link(ob_text_012)
col_seconds.objects.link(ob_text_022)
col_seconds.objects.link(ob_text_013)
col_seconds.objects.link(ob_text_014)
col_seconds.objects.link(ob_text_015)
col_seconds.objects.link(ob_text_016)
col_seconds.objects.link(ob_text_017)
col_seconds.objects.link(ob_text_018)
col_seconds.objects.link(ob_text_019)
col_seconds.objects.link(ob_text_020)
col_seconds.objects.link(ob_seconds)

# ---- scene / render settings (as saved in the file)
scene.frame_start = 1; scene.frame_end = 250; scene.frame_set(1)
scene.render.engine = 'BLENDER_EEVEE_NEXT'
bpy.context.view_layer.update()

# ---- added for rendering (the .blend has no active camera and no usable light): camera, sun
cam_auto = bpy.data.cameras.new('AutoCamera')
cam_auto.lens = 50.0
cam_auto.sensor_width = 36.0
cam_auto.clip_end = 1000.0
ob_auto_camera = bpy.data.objects.new('AutoCamera', cam_auto)
scene.collection.objects.link(ob_auto_camera)
ob_auto_camera.location = (2.62767, -3.17501, 2.11009)
ob_auto_camera.rotation_euler = (1.09748, -7.21219e-08, 0.694738)
scene.camera = ob_auto_camera
light_auto_sun = bpy.data.lights.new('AutoSun', 'SUN')
light_auto_sun.energy = 3.0
light_auto_sun.angle = 0.0523599
ob_auto_sun = bpy.data.objects.new('AutoSun', light_auto_sun)
scene.collection.objects.link(ob_auto_sun)
ob_auto_sun.rotation_euler = (0.872665, 0.174533, 0.523599)
bpy.context.view_layer.update()
